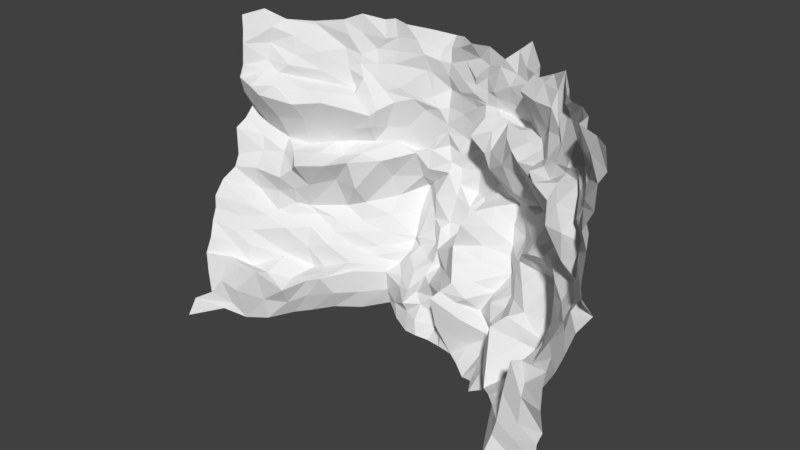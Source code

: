 # Source: underlavaCave.blend  (saved by Blender 2.77.0; exported with 4.5.12 LTS)
import bpy
from mathutils import Matrix  # noqa: F401  (used for matrix-valued properties, if any)

bpy.ops.wm.read_factory_settings(use_empty=True)
scene = bpy.context.scene
scene.name = 'Scene'

# ---- collections
col_collection_1 = bpy.data.collections.new('Collection 1'); scene.collection.children.link(col_collection_1)

# ---- world
world_world = bpy.data.worlds.new('World'); scene.world = world_world
world_world.color = (0.05088, 0.05088, 0.05088)
world_world.use_sun_shadow = False
world_world.sun_shadow_jitter_overblur = 0.0
world_world.cycles.sampling_method = 'MANUAL'

# ---- meshes
me_plane = bpy.data.meshes.new('Plane')
me_plane.from_pydata([(0.1661, 0.5332, 0.1685), (-0.574, 0.6796, 0.1829), (0.1855, 0.4793, 0.3166), (-0.6024, 0.7035, 0.3335), (0.1406, 0.4318, 0.446), (-0.6026, 0.5763, 0.501), (0.1489, 0.281, 0.5692), (-0.5804, 0.4658, 0.6105), (0.1768, 0.1037, 0.7588), (-0.5745, 0.3306, 0.7421), (0.1621, 0.2321, -0.3934), (-0.5891, 0.4861, -0.3807), (0.154, 0.4084, -0.1777), (-0.5835, 0.6246, -0.1644), (0.1504, 0.5981, -0.009135), (-0.5829, 0.6858, -0.01648), (0.02373, 0.5642, 0.1474), (-0.1, 0.6755, 0.1748), (-0.2874, 0.7486, 0.1804), (-0.4445, 0.7007, 0.1783), (-0.4084, 0.703, 0.3408), (-0.2954, 0.6406, 0.268), (-0.1173, 0.64, 0.344), (0.03613, 0.5566, 0.3122), (-0.3888, 0.5432, 0.4797), (-0.2643, 0.586, 0.4759), (-0.109, 0.5728, 0.5198), (-0.03378, 0.4174, 0.4381), (-0.4225, 0.4581, 0.6201), (-0.2415, 0.4523, 0.5997), (-0.1106, 0.4045, 0.6033), (0.01086, 0.3112, 0.596), (-0.3985, 0.3177, 0.7119), (-0.2327, 0.3059, 0.7557), (-0.1201, 0.1849, 0.7257), (0.02667, 0.1433, 0.7441), (-0.4312, 0.4653, -0.3832), (-0.3, 0.4466, -0.3904), (-0.1369, 0.3597, -0.395), (0.00379, 0.3044, -0.3852), (-0.4036, 0.6363, -0.1436), (-0.2718, 0.5884, -0.17), (-0.1081, 0.5133, -0.2061), (0.04583, 0.4794, -0.1686), (-0.3985, 0.6884, 0.02997), (-0.254, 0.7013, 0.02665), (-0.1425, 0.7519, 0.003742), (0.001807, 0.6429, 0.02684), (0.1618, 0.5137, 0.2556), (-0.5513, 0.6895, 0.2705), (-0.4875, 0.6944, 0.1848), (0.08959, 0.5457, 0.3574), (0.1824, 0.4366, 0.3678), (-0.551, 0.6319, 0.4016), (0.06281, 0.4367, 0.4108), (0.1636, 0.3211, 0.5585), (-0.576, 0.5164, 0.5423), (0.04273, 0.2692, 0.5521), (0.1669, 0.1936, 0.6652), (-0.5824, 0.3795, 0.6546), (0.08947, 0.07834, 0.7198), (0.1004, 0.2823, -0.3526), (0.1783, 0.3371, -0.2884), (-0.5751, 0.5599, -0.3011), (0.06268, 0.3565, -0.1654), (0.1357, 0.4727, -0.09264), (-0.5852, 0.68, -0.0797), (0.04917, 0.5783, -0.004869), (0.1661, 0.5328, 0.09601), (-0.5628, 0.7409, 0.09296), (0.1093, 0.5727, 0.1497), (-0.04681, 0.6136, 0.1343), (-0.1714, 0.7338, 0.1721), (-0.4067, 0.714, 0.1782), (-0.5162, 0.6701, 0.3493), (-0.4116, 0.6633, 0.3026), (-0.2089, 0.6824, 0.3305), (-0.05754, 0.6176, 0.3631), (-0.5192, 0.5619, 0.4793), (-0.3827, 0.5454, 0.4496), (-0.175, 0.5323, 0.4543), (-0.04137, 0.5045, 0.4699), (-0.4556, 0.4792, 0.6199), (-0.3346, 0.4046, 0.5764), (-0.1979, 0.4327, 0.5893), (-0.07974, 0.3519, 0.6078), (-0.4936, 0.337, 0.7273), (-0.3052, 0.2647, 0.7473), (-0.1814, 0.2261, 0.7457), (-0.03075, 0.1684, 0.7415), (-0.5189, 0.4757, -0.3738), (-0.3443, 0.5018, -0.3853), (-0.2023, 0.4207, -0.3786), (-0.07564, 0.3411, -0.3912), (-0.5086, 0.6325, -0.1675), (-0.3945, 0.526, -0.1637), (-0.2522, 0.4353, -0.1753), (-0.06451, 0.4845, -0.1784), (-0.5155, 0.6929, 0.03206), (-0.3875, 0.6534, -0.0345), (-0.263, 0.6685, 0.02387), (-0.02617, 0.6674, 0.02311), (0.01252, 0.5809, 0.08764), (-0.09293, 0.6792, 0.07892), (-0.2797, 0.7292, 0.08606), (-0.4248, 0.7372, 0.08178), (0.007842, 0.5041, -0.06037), (-0.123, 0.5937, -0.08218), (-0.2736, 0.6449, -0.08959), (-0.4447, 0.6481, -0.09668), (0.04135, 0.3764, -0.292), (-0.09586, 0.4591, -0.2676), (-0.2793, 0.5189, -0.2721), (-0.4462, 0.5214, -0.2993), (-0.0007826, 0.1804, 0.6257), (-0.1078, 0.2581, 0.6546), (-0.2535, 0.3781, 0.6698), (-0.4229, 0.3866, 0.669), (0.005343, 0.4523, 0.5851), (-0.1068, 0.5135, 0.5793), (-0.2637, 0.5292, 0.5384), (-0.4249, 0.5071, 0.5305), (0.02669, 0.5118, 0.3946), (-0.1145, 0.5862, 0.3999), (-0.2425, 0.6369, 0.4388), (-0.4131, 0.6262, 0.4185), (-0.04655, 0.5015, 0.2648), (-0.2005, 0.5912, 0.262), (-0.2386, 0.7354, 0.2566), (-0.4267, 0.6941, 0.2498), (-0.3716, 0.6236, 0.2242), (-0.2051, 0.715, 0.2493), (-0.1069, 0.5652, 0.2212), (-0.01037, 0.4632, 0.231), (-0.3899, 0.578, 0.3697), (-0.1799, 0.6202, 0.4009), (-0.03689, 0.5581, 0.3994), (0.09964, 0.4914, 0.3845), (-0.3886, 0.463, 0.5052), (-0.2141, 0.4985, 0.5346), (-0.04253, 0.4996, 0.5632), (0.07527, 0.3449, 0.4765), (-0.3347, 0.3872, 0.6711), (-0.1802, 0.3279, 0.6771), (-0.118, 0.2284, 0.6221), (0.06927, 0.1437, 0.6172), (-0.4188, 0.4269, -0.2768), (-0.1971, 0.4498, -0.2461), (-0.05219, 0.393, -0.3074), (0.01983, 0.3208, -0.2818), (-0.3587, 0.6024, -0.0719), (-0.2559, 0.5248, -0.08075), (-0.05084, 0.5535, -0.08457), (0.03305, 0.4234, -0.09366), (-0.3392, 0.7191, 0.08416), (-0.2194, 0.6996, 0.1048), (-0.04557, 0.6534, 0.1039), (0.09414, 0.5402, 0.08096), (-0.5, 0.7182, 0.09506), (-0.5096, 0.6702, -0.09833), (-0.4912, 0.5516, -0.2631), (-0.4997, 0.4114, 0.6767), (-0.5301, 0.5517, 0.5282), (-0.5194, 0.6101, 0.3665), (-0.4667, 0.6856, 0.2446), (0.1697, 0.4977, 0.2852), (-0.5708, 0.6958, 0.2227), (-0.532, 0.7098, 0.1874), (0.1321, 0.5197, 0.3409), (0.1597, 0.4378, 0.4102), (-0.5672, 0.6616, 0.3834), (0.108, 0.421, 0.4311), (0.1598, 0.3164, 0.5758), (-0.586, 0.5523, 0.5165), (0.09688, 0.2735, 0.5639), (0.1632, 0.1504, 0.7195), (-0.5802, 0.4286, 0.6459), (0.1267, 0.1023, 0.743), (0.1158, 0.2514, -0.3832), (0.1666, 0.3573, -0.2259), (-0.6031, 0.5253, -0.3401), (0.1124, 0.3817, -0.175), (0.1481, 0.5302, -0.04818), (-0.5989, 0.6487, -0.1255), (0.09993, 0.5788, -0.002324), (0.1646, 0.529, 0.1311), (-0.5729, 0.7164, 0.0398), (0.06157, 0.5707, 0.1557), (-0.07263, 0.6405, 0.1536), (-0.2303, 0.7375, 0.1745), (-0.4273, 0.71, 0.1695), (-0.4608, 0.683, 0.3398), (-0.3431, 0.6383, 0.2734), (-0.1588, 0.6591, 0.3326), (-0.01174, 0.5837, 0.3356), (-0.4639, 0.5666, 0.4736), (-0.3266, 0.5475, 0.4716), (-0.1374, 0.5651, 0.504), (-0.03908, 0.4701, 0.4465), (-0.4492, 0.4629, 0.6114), (-0.3051, 0.4285, 0.5886), (-0.1631, 0.4282, 0.5922), (-0.02103, 0.3393, 0.6003), (-0.4481, 0.3142, 0.7369), (-0.2682, 0.2826, 0.7428), (-0.1493, 0.2061, 0.7388), (-0.01022, 0.1552, 0.7378), (-0.4639, 0.4734, -0.3769), (-0.3194, 0.4757, -0.3847), (-0.1762, 0.3865, -0.3902), (-0.03671, 0.3212, -0.3818), (-0.4582, 0.6306, -0.1604), (-0.3293, 0.5523, -0.1771), (-0.1781, 0.4934, -0.1846), (-0.01598, 0.4663, -0.1742), (-0.4737, 0.6994, 0.03419), (-0.3196, 0.6852, -0.01394), (-0.1857, 0.7062, 0.01793), (-0.01738, 0.6662, 0.0222), (0.001462, 0.6161, 0.04413), (-0.1212, 0.7127, 0.04259), (-0.2658, 0.6989, 0.04929), (-0.4089, 0.706, 0.05107), (0.03217, 0.4789, -0.1284), (-0.1096, 0.5715, -0.1273), (-0.2736, 0.62, -0.1279), (-0.442, 0.6306, -0.1128), (0.01914, 0.3499, -0.3375), (-0.1103, 0.4103, -0.3163), (-0.2825, 0.4824, -0.3306), (-0.4528, 0.5068, -0.3292), (0.02407, 0.2534, 0.6036), (-0.1097, 0.3365, 0.6313), (-0.2527, 0.4169, 0.6368), (-0.4215, 0.4258, 0.6391), (-0.017, 0.4303, 0.5159), (-0.1195, 0.5384, 0.5528), (-0.2681, 0.5608, 0.5072), (-0.4153, 0.5375, 0.4915), (0.04025, 0.5306, 0.3594), (-0.1093, 0.6008, 0.3789), (-0.2619, 0.6261, 0.3478), (-0.4159, 0.6609, 0.3748), (-0.01642, 0.5384, 0.2062), (-0.1555, 0.6435, 0.2141), (-0.2668, 0.7372, 0.2173), (-0.4287, 0.6953, 0.2221), (0.1615, 0.5219, 0.2111), (-0.5774, 0.6994, 0.3028), (-0.4648, 0.7075, 0.1784), (0.05415, 0.5483, 0.3345), (0.1763, 0.4678, 0.3503), (-0.5755, 0.6104, 0.4518), (0.02233, 0.4214, 0.4226), (0.1408, 0.3684, 0.5024), (-0.5737, 0.4905, 0.5719), (0.03382, 0.2928, 0.5728), (0.157, 0.2401, 0.6189), (-0.5784, 0.3562, 0.7075), (0.06316, 0.1008, 0.7287), (0.05504, 0.2924, -0.37), (0.1478, 0.2978, -0.3279), (-0.5722, 0.5974, -0.2403), (0.05382, 0.4071, -0.1789), (0.1475, 0.4362, -0.1414), (-0.5908, 0.6873, -0.05187), (0.03551, 0.62, 0.005444), (0.158, 0.5564, 0.0461), (-0.5723, 0.7168, 0.1348), (0.1386, 0.561, 0.1748), (-0.005761, 0.611, 0.147), (-0.1489, 0.6911, 0.1774), (-0.3454, 0.7292, 0.1738), (-0.5484, 0.677, 0.3378), (-0.4015, 0.6826, 0.3294), (-0.2395, 0.6593, 0.3105), (-0.0934, 0.631, 0.344), (-0.5555, 0.5747, 0.485), (-0.3935, 0.5632, 0.4603), (-0.2225, 0.5652, 0.4675), (-0.07603, 0.5459, 0.4854), (-0.5257, 0.4685, 0.6127), (-0.3752, 0.4319, 0.5837), (-0.22, 0.445, 0.6034), (-0.07798, 0.3812, 0.5991), (-0.5248, 0.3323, 0.7478), (-0.368, 0.3056, 0.7313), (-0.2115, 0.2631, 0.7447), (-0.08589, 0.1606, 0.739), (-0.5534, 0.482, -0.3766), (-0.3905, 0.4753, -0.3821), (-0.2319, 0.4364, -0.3795), (-0.105, 0.355, -0.3923), (-0.5465, 0.6267, -0.1541), (-0.4066, 0.5794, -0.1574), (-0.2617, 0.5183, -0.1724), (-0.08754, 0.5195, -0.1857), (-0.5484, 0.6931, 0.00835), (-0.4003, 0.6782, 0.007606), (-0.2602, 0.6827, 0.008347), (-0.08591, 0.7108, 0.006556), (0.01746, 0.582, 0.122), (-0.09609, 0.6747, 0.1279), (-0.27, 0.7222, 0.1247), (-0.4327, 0.7146, 0.1268), (0.01021, 0.5716, -0.0394), (-0.1298, 0.6699, -0.03173), (-0.2744, 0.6749, -0.03362), (-0.4259, 0.6643, -0.02254), (0.01575, 0.4283, -0.2284), (-0.1182, 0.4886, -0.2278), (-0.2618, 0.5484, -0.2321), (-0.4237, 0.5845, -0.2234), (0.008805, 0.1613, 0.68), (-0.1203, 0.2352, 0.7012), (-0.2516, 0.3225, 0.7179), (-0.4243, 0.3609, 0.687), (0.01793, 0.39, 0.5893), (-0.1024, 0.4466, 0.5807), (-0.2446, 0.4832, 0.5578), (-0.4209, 0.4866, 0.5707), (0.004642, 0.465, 0.4134), (-0.1116, 0.5779, 0.458), (-0.2524, 0.597, 0.454), (-0.4098, 0.5921, 0.4449), (-0.007961, 0.5153, 0.2966), (-0.159, 0.6164, 0.2955), (-0.2635, 0.6691, 0.2727), (-0.4149, 0.6996, 0.298), (-0.4099, 0.6648, 0.2367), (-0.3284, 0.6843, 0.243), (-0.3872, 0.676, 0.1968), (-0.3913, 0.6432, 0.272), (-0.2233, 0.7191, 0.2526), (-0.2006, 0.644, 0.2514), (-0.1733, 0.7189, 0.2006), (-0.2025, 0.7, 0.2754), (-0.1714, 0.563, 0.2439), (-0.08068, 0.5294, 0.2458), (-0.07922, 0.5908, 0.1898), (-0.08265, 0.5803, 0.2926), (-0.02316, 0.487, 0.242), (0.07293, 0.4827, 0.2307), (0.04701, 0.5205, 0.1944), (0.04613, 0.5041, 0.2891), (-0.4105, 0.6001, 0.4046), (-0.3175, 0.6094, 0.3869), (-0.398, 0.6179, 0.3299), (-0.3802, 0.5517, 0.4052), (-0.2237, 0.6244, 0.4131), (-0.1434, 0.6087, 0.3979), (-0.1902, 0.651, 0.3661), (-0.1818, 0.5819, 0.4312), (-0.0846, 0.5807, 0.3937), (-0.009529, 0.5414, 0.3952), (-0.04164, 0.5849, 0.3797), (-0.04079, 0.5384, 0.4188), (0.05918, 0.4988, 0.393), (0.1331, 0.4647, 0.3835), (0.08758, 0.5202, 0.3503), (0.07911, 0.4444, 0.3998), (-0.3902, 0.4942, 0.5278), (-0.3153, 0.4981, 0.5225), (-0.3883, 0.509, 0.4643), (-0.3706, 0.4421, 0.5545), (-0.2311, 0.5152, 0.5368), (-0.1509, 0.5047, 0.5687), (-0.1864, 0.5166, 0.4989), (-0.2066, 0.469, 0.5599), (-0.07307, 0.4961, 0.5634), (-0.01439, 0.479, 0.5809), (-0.04264, 0.5005, 0.519), (-0.05228, 0.4354, 0.5969), (0.03972, 0.3978, 0.5295), (0.1166, 0.3546, 0.5208), (0.06596, 0.3807, 0.4469), (0.05695, 0.3095, 0.5141), (-0.3873, 0.378, 0.6631), (-0.2982, 0.3837, 0.6715), (-0.3383, 0.3886, 0.6249), (-0.3169, 0.3335, 0.6972), (-0.2194, 0.3653, 0.6802), (-0.1454, 0.2977, 0.667), (-0.1879, 0.3824, 0.6386), (-0.1896, 0.2887, 0.7054), (-0.1088, 0.2542, 0.6289), (-0.05123, 0.2078, 0.619), (-0.07939, 0.2852, 0.609), (-0.07096, 0.1932, 0.6732), (0.03168, 0.1719, 0.6206), (0.1174, 0.1756, 0.6458), (0.0696, 0.1996, 0.5854), (0.07811, 0.1223, 0.6723), (-0.4257, 0.4864, -0.2819), (-0.3447, 0.4846, -0.2711), (-0.3681, 0.4581, -0.3257), (-0.3904, 0.4822, -0.22), (-0.2513, 0.4892, -0.2647), (-0.1489, 0.4657, -0.2676), (-0.2049, 0.4432, -0.3271), (-0.2226, 0.4636, -0.2143), (-0.08903, 0.4308, -0.2825), (-0.01932, 0.3771, -0.3012), (-0.04734, 0.3679, -0.3392), (-0.0631, 0.4407, -0.2295), (0.02055, 0.3399, -0.2935), (0.08556, 0.311, -0.2895), (0.06574, 0.2987, -0.3287), (0.02084, 0.3337, -0.2324), (-0.4096, 0.6274, -0.08802), (-0.3248, 0.6117, -0.07715), (-0.3792, 0.5606, -0.125), (-0.3716, 0.6143, -0.05817), (-0.2615, 0.5858, -0.08416), (-0.1792, 0.5469, -0.07517), (-0.2481, 0.4878, -0.1246), (-0.2494, 0.5973, -0.03238), (-0.07693, 0.5802, -0.08249), (-0.01063, 0.5494, -0.08318), (-0.05072, 0.5222, -0.1274), (-0.0482, 0.6053, -0.03656), (0.0277, 0.4593, -0.07793), (0.08249, 0.4535, -0.07711), (0.0438, 0.4084, -0.1272), (0.02897, 0.4973, -0.0518), (-0.384, 0.724, 0.08643), (-0.3174, 0.7195, 0.08668), (-0.3699, 0.7008, 0.02899), (-0.3749, 0.722, 0.1315), (-0.2434, 0.7135, 0.1022), (-0.1555, 0.6778, 0.08013), (-0.2177, 0.6917, 0.04637), (-0.1903, 0.7119, 0.1318), (-0.07447, 0.6623, 0.08911), (-0.01016, 0.6215, 0.09624), (-0.04264, 0.6443, 0.04735), (-0.05558, 0.6287, 0.1226), (0.05518, 0.5481, 0.09272), (0.1207, 0.5524, 0.08525), (0.06277, 0.5602, 0.05453), (0.09036, 0.5606, 0.1228), (-0.5374, 0.7225, 0.09352), (-0.4653, 0.7213, 0.08604), (-0.5042, 0.7031, 0.07255), (-0.5146, 0.7163, 0.1407), (-0.5404, 0.673, -0.06946), (-0.473, 0.6613, -0.08899), (-0.4969, 0.6433, -0.1285), (-0.5117, 0.6846, -0.03679), (-0.5395, 0.5551, -0.2767), (-0.4696, 0.5294, -0.2719), (-0.5177, 0.5273, -0.3316), (-0.5012, 0.5842, -0.2154), (-0.5285, 0.3799, 0.6695), (-0.4584, 0.3907, 0.6727), (-0.4955, 0.4322, 0.644), (-0.4963, 0.3673, 0.7054), (-0.5506, 0.5246, 0.535), (-0.4587, 0.5279, 0.5304), (-0.5155, 0.5595, 0.4967), (-0.4946, 0.5039, 0.5794), (-0.5564, 0.6286, 0.3899), (-0.4634, 0.6185, 0.3967), (-0.5041, 0.644, 0.3542), (-0.5167, 0.5805, 0.4235), (-0.5299, 0.6934, 0.2559), (-0.4531, 0.6913, 0.2497), (-0.4905, 0.7076, 0.2104), (-0.4931, 0.677, 0.2941), (-0.524, 0.6873, 0.3075), (-0.5525, 0.6038, 0.4314), (-0.549, 0.5027, 0.5758), (-0.5395, 0.3593, 0.6948), (-0.5603, 0.6025, -0.2302), (-0.5459, 0.6854, -0.04452), (-0.5487, 0.7031, 0.1331), (0.06519, 0.569, 0.1034), (-0.09018, 0.6463, 0.12), (-0.2287, 0.7267, 0.125), (-0.4253, 0.7192, 0.1234), (0.02527, 0.5426, -0.03559), (-0.08752, 0.6322, -0.03176), (-0.2819, 0.6637, -0.03051), (-0.4116, 0.6513, -0.05686), (0.03858, 0.3712, -0.2294), (-0.08972, 0.4722, -0.2294), (-0.2627, 0.4837, -0.2237), (-0.4201, 0.5254, -0.2271), (0.04944, 0.1545, 0.6828), (-0.09331, 0.2092, 0.669), (-0.2208, 0.3137, 0.7009), (-0.3742, 0.3594, 0.7034), (0.03697, 0.3215, 0.5462), (-0.06686, 0.4582, 0.5834), (-0.2355, 0.4829, 0.568), (-0.4046, 0.4646, 0.5631), (0.0474, 0.4545, 0.4055), (-0.07778, 0.5481, 0.4341), (-0.2212, 0.603, 0.4363), (-0.3809, 0.563, 0.4117), (0.006673, 0.5083, 0.273), (-0.113, 0.6, 0.2854), (-0.222, 0.6957, 0.3087), (-0.4179, 0.6739, 0.2772), (-0.4263, 0.6951, 0.2174), (-0.3293, 0.6882, 0.1946), (-0.3324, 0.6384, 0.2548), (-0.2016, 0.7265, 0.2262), (-0.1569, 0.7039, 0.2235), (-0.2019, 0.6427, 0.2867), (-0.1173, 0.6208, 0.2186), (-0.03331, 0.5533, 0.2093), (-0.04228, 0.5444, 0.2974), (0.01524, 0.5298, 0.2057), (0.124, 0.5305, 0.2174), (0.127, 0.5283, 0.2977), (-0.4151, 0.6369, 0.3576), (-0.3315, 0.6059, 0.3294), (-0.3291, 0.5842, 0.4211), (-0.2237, 0.6526, 0.3704), (-0.1481, 0.6418, 0.3776), (-0.1511, 0.5603, 0.4218), (-0.08264, 0.598, 0.3733), (-0.005922, 0.5404, 0.3519), (-0.02036, 0.501, 0.4306), (0.05565, 0.517, 0.3818), (0.1374, 0.4883, 0.356), (0.132, 0.4522, 0.4051), (-0.4039, 0.5184, 0.4947), (-0.3259, 0.5333, 0.4893), (-0.2931, 0.4636, 0.5473), (-0.2193, 0.5294, 0.5018), (-0.1461, 0.5359, 0.5275), (-0.1514, 0.4652, 0.604), (-0.07048, 0.5288, 0.5354), (-0.01108, 0.4791, 0.5245), (-0.01889, 0.4046, 0.5854), (0.03353, 0.3734, 0.4613), (0.1216, 0.3749, 0.4643), (0.1074, 0.3051, 0.5511), (-0.374, 0.4251, 0.6366), (-0.2788, 0.3858, 0.6295), (-0.2884, 0.3258, 0.7109), (-0.2215, 0.4211, 0.6416), (-0.147, 0.3683, 0.6397), (-0.1459, 0.2497, 0.7026), (-0.0931, 0.3087, 0.6506), (-0.03333, 0.2773, 0.5945), (-0.0197, 0.175, 0.6807), (0.02487, 0.2279, 0.5862), (0.1089, 0.2317, 0.5914), (0.1268, 0.1468, 0.6935), (-0.4245, 0.4484, -0.3297), (-0.3075, 0.5024, -0.3252), (-0.3429, 0.517, -0.2156), (-0.2455, 0.4719, -0.3207), (-0.147, 0.4523, -0.3261), (-0.1636, 0.4763, -0.2225), (-0.08456, 0.3919, -0.3309), (-0.01519, 0.3622, -0.3377), (0.003583, 0.4356, -0.2398), (0.01586, 0.3191, -0.3213), (0.1365, 0.3169, -0.3161), (0.1064, 0.3471, -0.2254), (-0.3975, 0.6113, -0.1292), (-0.3129, 0.595, -0.1218), (-0.3154, 0.6564, -0.06024), (-0.2507, 0.562, -0.1286), (-0.1922, 0.5393, -0.1332), (-0.1905, 0.6491, -0.03586), (-0.08388, 0.5363, -0.1359), (-0.02901, 0.4868, -0.1219), (-0.01179, 0.5884, -0.03454), (0.03323, 0.4419, -0.1189), (0.09285, 0.4149, -0.1348), (0.09319, 0.5124, -0.04289), (-0.3784, 0.706, 0.06907), (-0.3057, 0.7142, 0.06467), (-0.3104, 0.7319, 0.132), (-0.2702, 0.698, 0.0456), (-0.1653, 0.7237, 0.03837), (-0.1629, 0.6983, 0.1322), (-0.07177, 0.6747, 0.04641), (-0.02008, 0.6451, 0.05619), (-0.01349, 0.6033, 0.1304), (0.04216, 0.5725, 0.05151), (0.127, 0.5745, 0.02774), (0.1295, 0.5378, 0.1221), (-0.5279, 0.7165, 0.06815), (-0.4661, 0.7064, 0.05018), (-0.4684, 0.7113, 0.1366), (-0.5478, 0.6512, -0.128), (-0.4739, 0.6402, -0.1277), (-0.4794, 0.6753, -0.05037), (-0.5581, 0.5298, -0.3197), (-0.4763, 0.5163, -0.331), (-0.4531, 0.5842, -0.2111), (-0.5433, 0.4296, 0.6397), (-0.4433, 0.436, 0.6439), (-0.4443, 0.3573, 0.6903), (-0.5651, 0.5669, 0.5177), (-0.4681, 0.5416, 0.5247), (-0.438, 0.4774, 0.5773), (-0.5481, 0.6538, 0.3757), (-0.4704, 0.6559, 0.3765), (-0.4469, 0.599, 0.4524), (-0.525, 0.6969, 0.2255), (-0.4587, 0.7011, 0.217), (-0.4481, 0.6922, 0.2936)], [], [(74, 469, 468), (78, 470, 464), (162, 471, 457), (86, 472, 456), (94, 473, 452), (159, 474, 445), (158, 475, 441), (157, 476, 437), (71, 477, 436), (155, 478, 429), (73, 479, 428), (67, 480, 424), (101, 481, 420), (100, 482, 416), (99, 483, 412), (64, 484, 408), (97, 485, 404), (96, 486, 400), (95, 487, 396), (145, 488, 389), (144, 489, 385), (143, 490, 381), (142, 491, 377), (141, 492, 373), (140, 493, 369), (139, 494, 365), (138, 495, 361), (54, 496, 360), (81, 497, 356), (135, 498, 349), (134, 499, 345), (133, 500, 341), (132, 501, 337), (76, 502, 336), (75, 503, 332), (73, 504, 190), (18, 505, 272), (21, 506, 327), (72, 507, 189), (17, 508, 271), (127, 509, 334), (132, 510, 339), (126, 511, 243), (126, 512, 338), (133, 513, 343), (48, 514, 247), (48, 515, 342), (75, 516, 274), (21, 517, 192), (25, 518, 323), (76, 519, 275), (22, 520, 193), (123, 521, 350), (77, 522, 276), (23, 523, 194), (122, 524, 354), (51, 525, 250), (2, 526, 168), (4, 527, 169), (79, 528, 278), (120, 529, 237), (120, 530, 362), (80, 531, 279), (26, 532, 197), (119, 533, 366), (140, 534, 371), (118, 535, 235), (118, 536, 370), (141, 537, 375), (4, 538, 171), (55, 539, 374), (142, 540, 379), (116, 541, 233), (116, 542, 378), (84, 543, 283), (30, 544, 201), (115, 545, 382), (85, 546, 284), (31, 547, 202), (114, 548, 386), (57, 549, 256), (6, 550, 174), (58, 551, 390), (146, 552, 395), (112, 553, 229), (112, 554, 394), (147, 555, 399), (111, 556, 228), (42, 557, 310), (148, 558, 403), (110, 559, 227), (43, 560, 309), (149, 561, 407), (62, 562, 261), (62, 563, 406), (150, 564, 411), (41, 565, 212), (108, 566, 410), (151, 567, 415), (42, 568, 213), (107, 569, 414), (152, 570, 419), (106, 571, 223), (47, 572, 305), (153, 573, 423), (12, 574, 181), (65, 575, 422), (154, 576, 427), (45, 577, 216), (18, 578, 303), (100, 579, 299), (46, 580, 217), (17, 581, 302), (101, 582, 300), (47, 583, 218), (102, 584, 434), (67, 585, 266), (14, 586, 184), (68, 587, 438), (98, 588, 297), (105, 589, 222), (19, 590, 304), (159, 591, 447), (109, 592, 226), (109, 593, 446), (90, 594, 289), (113, 595, 230), (40, 596, 312), (161, 597, 455), (117, 598, 234), (117, 599, 454), (162, 600, 459), (121, 601, 238), (121, 602, 458), (74, 603, 273), (125, 604, 242), (125, 605, 462), (50, 606, 167), (19, 607, 249), (20, 608, 328), (74, 273, 469), (78, 277, 470), (162, 460, 471), (86, 285, 472), (94, 293, 473), (159, 448, 474), (158, 444, 475), (157, 440, 476), (71, 188, 477), (155, 432, 478), (73, 190, 479), (67, 266, 480), (101, 300, 481), (100, 299, 482), (99, 298, 483), (64, 263, 484), (97, 296, 485), (96, 295, 486), (95, 294, 487), (145, 392, 488), (144, 388, 489), (143, 384, 490), (142, 380, 491), (141, 376, 492), (140, 372, 493), (139, 368, 494), (138, 364, 495), (54, 253, 496), (81, 280, 497), (135, 352, 498), (134, 348, 499), (133, 344, 500), (132, 340, 501), (76, 275, 502), (75, 274, 503), (73, 331, 504), (18, 245, 505), (21, 192, 506), (72, 335, 507), (17, 244, 508), (127, 326, 509), (132, 337, 510), (126, 338, 511), (126, 325, 512), (133, 341, 513), (48, 342, 514), (48, 165, 515), (75, 347, 516), (21, 241, 517), (25, 196, 518), (76, 351, 519), (22, 240, 520), (123, 322, 521), (77, 355, 522), (23, 239, 523), (122, 321, 524), (51, 359, 525), (2, 251, 526), (4, 171, 527), (79, 363, 528), (120, 362, 529), (120, 319, 530), (80, 367, 531), (26, 236, 532), (119, 318, 533), (140, 369, 534), (118, 370, 535), (118, 317, 536), (141, 373, 537), (4, 254, 538), (55, 172, 539), (142, 377, 540), (116, 378, 541), (116, 315, 542), (84, 383, 543), (30, 232, 544), (115, 314, 545), (85, 387, 546), (31, 231, 547), (114, 313, 548), (57, 391, 549), (6, 257, 550), (58, 175, 551), (146, 393, 552), (112, 394, 553), (112, 311, 554), (147, 397, 555), (111, 398, 556), (42, 213, 557), (148, 401, 558), (110, 402, 559), (43, 214, 560), (149, 405, 561), (62, 406, 562), (62, 179, 563), (150, 409, 564), (41, 225, 565), (108, 307, 566), (151, 413, 567), (42, 224, 568), (107, 306, 569), (152, 417, 570), (106, 418, 571), (47, 218, 572), (153, 421, 573), (12, 264, 574), (65, 182, 575), (154, 425, 576), (45, 221, 577), (18, 272, 578), (100, 431, 579), (46, 220, 580), (17, 271, 581), (101, 435, 582), (47, 219, 583), (102, 301, 584), (67, 439, 585), (14, 267, 586), (68, 185, 587), (98, 443, 588), (105, 442, 589), (19, 249, 590), (159, 445, 591), (109, 446, 592), (109, 308, 593), (90, 451, 594), (113, 450, 595), (40, 211, 596), (161, 453, 597), (117, 454, 598), (117, 316, 599), (162, 457, 600), (121, 458, 601), (121, 320, 602), (74, 463, 603), (125, 462, 604), (125, 324, 605), (50, 467, 606), (19, 246, 607), (20, 191, 608), (608, 468, 164), (608, 191, 468), (191, 74, 468), (607, 466, 164), (607, 246, 466), (246, 129, 466), (606, 465, 49), (606, 467, 465), (467, 164, 465), (605, 195, 78), (605, 324, 195), (324, 24, 195), (604, 463, 74), (604, 462, 463), (462, 163, 463), (603, 461, 53), (603, 463, 461), (463, 163, 461), (602, 199, 82), (602, 320, 199), (320, 28, 199), (601, 459, 78), (601, 458, 459), (458, 162, 459), (600, 173, 5), (600, 457, 173), (457, 56, 173), (599, 203, 86), (599, 316, 203), (316, 32, 203), (598, 455, 82), (598, 454, 455), (454, 161, 455), (597, 176, 7), (597, 453, 176), (453, 59, 176), (596, 452, 160), (596, 211, 452), (211, 94, 452), (595, 451, 90), (595, 450, 451), (450, 160, 451), (594, 449, 63), (594, 451, 449), (451, 160, 449), (593, 215, 98), (593, 308, 215), (308, 44, 215), (592, 447, 94), (592, 446, 447), (446, 159, 447), (591, 183, 13), (591, 445, 183), (445, 66, 183), (590, 444, 158), (590, 249, 444), (249, 50, 444), (589, 443, 98), (589, 442, 443), (442, 158, 443), (588, 441, 69), (588, 443, 441), (443, 158, 441), (587, 269, 70), (587, 185, 269), (185, 0, 269), (586, 438, 157), (586, 267, 438), (267, 68, 438), (585, 437, 102), (585, 439, 437), (439, 157, 437), (584, 270, 71), (584, 301, 270), (301, 16, 270), (583, 434, 156), (583, 219, 434), (219, 102, 434), (582, 433, 103), (582, 435, 433), (435, 156, 433), (581, 432, 155), (581, 271, 432), (271, 72, 432), (580, 430, 155), (580, 220, 430), (220, 103, 430), (579, 429, 104), (579, 431, 429), (431, 155, 429), (578, 428, 154), (578, 272, 428), (272, 73, 428), (577, 426, 154), (577, 221, 426), (221, 104, 426), (576, 222, 44), (576, 425, 222), (425, 105, 222), (575, 184, 67), (575, 182, 184), (182, 14, 184), (574, 422, 153), (574, 264, 422), (264, 65, 422), (573, 223, 43), (573, 421, 223), (421, 106, 223), (572, 420, 152), (572, 218, 420), (218, 101, 420), (571, 419, 97), (571, 418, 419), (418, 152, 419), (570, 224, 42), (570, 417, 224), (417, 107, 224), (569, 217, 100), (569, 306, 217), (306, 46, 217), (568, 414, 151), (568, 224, 414), (224, 107, 414), (567, 225, 41), (567, 413, 225), (413, 108, 225), (566, 216, 99), (566, 307, 216), (307, 45, 216), (565, 410, 150), (565, 225, 410), (225, 108, 410), (564, 226, 40), (564, 409, 226), (409, 109, 226), (563, 181, 64), (563, 179, 181), (179, 12, 181), (562, 407, 61), (562, 406, 407), (406, 149, 407), (561, 227, 39), (561, 405, 227), (405, 110, 227), (560, 404, 148), (560, 214, 404), (214, 97, 404), (559, 403, 93), (559, 402, 403), (402, 148, 403), (558, 228, 38), (558, 401, 228), (401, 111, 228), (557, 400, 147), (557, 213, 400), (213, 96, 400), (556, 399, 92), (556, 398, 399), (398, 147, 399), (555, 229, 37), (555, 397, 229), (397, 112, 229), (554, 212, 95), (554, 311, 212), (311, 41, 212), (553, 395, 91), (553, 394, 395), (394, 146, 395), (552, 230, 36), (552, 393, 230), (393, 113, 230), (551, 177, 60), (551, 175, 177), (175, 8, 177), (550, 390, 145), (550, 257, 390), (257, 58, 390), (549, 389, 114), (549, 391, 389), (391, 145, 389), (548, 206, 89), (548, 313, 206), (313, 35, 206), (547, 386, 144), (547, 231, 386), (231, 114, 386), (546, 385, 115), (546, 387, 385), (387, 144, 385), (545, 205, 88), (545, 314, 205), (314, 34, 205), (544, 382, 143), (544, 232, 382), (232, 115, 382), (543, 381, 116), (543, 383, 381), (383, 143, 381), (542, 204, 87), (542, 315, 204), (315, 33, 204), (541, 379, 83), (541, 378, 379), (378, 142, 379), (540, 234, 28), (540, 377, 234), (377, 117, 234), (539, 174, 57), (539, 172, 174), (172, 6, 174), (538, 374, 141), (538, 254, 374), (254, 55, 374), (537, 235, 27), (537, 373, 235), (373, 118, 235), (536, 202, 85), (536, 317, 202), (317, 31, 202), (535, 371, 81), (535, 370, 371), (370, 140, 371), (534, 236, 26), (534, 369, 236), (369, 119, 236), (533, 201, 84), (533, 318, 201), (318, 30, 201), (532, 366, 139), (532, 236, 366), (236, 119, 366), (531, 365, 120), (531, 367, 365), (367, 139, 365), (530, 200, 83), (530, 319, 200), (319, 29, 200), (529, 363, 79), (529, 362, 363), (362, 138, 363), (528, 361, 121), (528, 363, 361), (363, 138, 361), (527, 360, 137), (527, 171, 360), (171, 54, 360), (526, 358, 137), (526, 251, 358), (251, 52, 358), (525, 357, 122), (525, 359, 357), (359, 137, 357), (524, 198, 81), (524, 321, 198), (321, 27, 198), (523, 354, 136), (523, 239, 354), (239, 122, 354), (522, 353, 123), (522, 355, 353), (355, 136, 353), (521, 197, 80), (521, 322, 197), (322, 26, 197), (520, 350, 135), (520, 240, 350), (240, 123, 350), (519, 349, 124), (519, 351, 349), (351, 135, 349), (518, 348, 134), (518, 196, 348), (196, 79, 348), (517, 346, 134), (517, 241, 346), (241, 124, 346), (516, 345, 125), (516, 347, 345), (347, 134, 345), (515, 168, 51), (515, 165, 168), (165, 2, 168), (514, 343, 70), (514, 342, 343), (342, 133, 343), (513, 243, 16), (513, 341, 243), (341, 126, 243), (512, 194, 77), (512, 325, 194), (325, 23, 194), (511, 339, 71), (511, 338, 339), (338, 132, 339), (510, 244, 17), (510, 337, 244), (337, 127, 244), (509, 193, 76), (509, 326, 193), (326, 22, 193), (508, 334, 131), (508, 244, 334), (244, 127, 334), (507, 333, 128), (507, 335, 333), (335, 131, 333), (506, 332, 130), (506, 192, 332), (192, 75, 332), (505, 330, 130), (505, 245, 330), (245, 128, 330), (504, 329, 129), (504, 331, 329), (331, 130, 329), (503, 328, 129), (503, 274, 328), (274, 20, 328), (502, 327, 128), (502, 275, 327), (275, 21, 327), (501, 276, 22), (501, 340, 276), (340, 77, 276), (500, 250, 23), (500, 344, 250), (344, 51, 250), (499, 278, 24), (499, 348, 278), (348, 79, 278), (498, 279, 25), (498, 352, 279), (352, 80, 279), (497, 322, 123), (497, 280, 322), (280, 26, 322), (496, 321, 122), (496, 253, 321), (253, 27, 321), (495, 282, 28), (495, 364, 282), (364, 83, 282), (494, 283, 29), (494, 368, 283), (368, 84, 283), (493, 284, 30), (493, 372, 284), (372, 85, 284), (492, 256, 31), (492, 376, 256), (376, 57, 256), (491, 286, 32), (491, 380, 286), (380, 87, 286), (490, 287, 33), (490, 384, 287), (384, 88, 287), (489, 288, 34), (489, 388, 288), (388, 89, 288), (488, 259, 35), (488, 392, 259), (392, 60, 259), (487, 312, 113), (487, 294, 312), (294, 40, 312), (486, 311, 112), (486, 295, 311), (295, 41, 311), (485, 310, 111), (485, 296, 310), (296, 42, 310), (484, 309, 110), (484, 263, 309), (263, 43, 309), (483, 308, 109), (483, 298, 308), (298, 44, 308), (482, 307, 108), (482, 299, 307), (299, 45, 307), (481, 306, 107), (481, 300, 306), (300, 46, 306), (480, 305, 106), (480, 266, 305), (266, 47, 305), (479, 304, 105), (479, 190, 304), (190, 19, 304), (478, 189, 18), (478, 432, 189), (432, 72, 189), (477, 302, 103), (477, 188, 302), (188, 17, 302), (476, 187, 16), (476, 440, 187), (440, 70, 187), (475, 167, 1), (475, 444, 167), (444, 50, 167), (474, 297, 15), (474, 448, 297), (448, 98, 297), (473, 262, 63), (473, 293, 262), (293, 13, 262), (472, 258, 59), (472, 285, 258), (285, 9, 258), (471, 281, 7), (471, 460, 281), (460, 82, 281), (470, 252, 53), (470, 277, 252), (277, 5, 252), (469, 248, 49), (469, 273, 248), (273, 3, 248), (328, 466, 129), (328, 608, 466), (608, 164, 466), (249, 467, 50), (249, 607, 467), (607, 164, 467), (167, 166, 1), (167, 606, 166), (606, 49, 166), (462, 464, 163), (462, 605, 464), (605, 78, 464), (242, 191, 20), (242, 604, 191), (604, 74, 191), (273, 170, 3), (273, 603, 170), (603, 53, 170), (458, 460, 162), (458, 602, 460), (602, 82, 460), (238, 195, 24), (238, 601, 195), (601, 78, 195), (459, 277, 78), (459, 600, 277), (600, 5, 277), (454, 456, 161), (454, 599, 456), (599, 86, 456), (234, 199, 28), (234, 598, 199), (598, 82, 199), (455, 281, 82), (455, 597, 281), (597, 7, 281), (312, 450, 113), (312, 596, 450), (596, 160, 450), (230, 207, 36), (230, 595, 207), (595, 90, 207), (289, 180, 11), (289, 594, 180), (594, 63, 180), (446, 448, 159), (446, 593, 448), (593, 98, 448), (226, 211, 40), (226, 592, 211), (592, 94, 211), (447, 293, 94), (447, 591, 293), (591, 13, 293), (304, 442, 105), (304, 590, 442), (590, 158, 442), (222, 215, 44), (222, 589, 215), (589, 98, 215), (297, 186, 15), (297, 588, 186), (588, 69, 186), (438, 440, 157), (438, 587, 440), (587, 70, 440), (184, 439, 67), (184, 586, 439), (586, 157, 439), (266, 219, 47), (266, 585, 219), (585, 102, 219), (434, 436, 156), (434, 584, 436), (584, 71, 436), (218, 435, 101), (218, 583, 435), (583, 156, 435), (300, 220, 46), (300, 582, 220), (582, 103, 220), (302, 430, 103), (302, 581, 430), (581, 155, 430), (217, 431, 100), (217, 580, 431), (580, 155, 431), (299, 221, 45), (299, 579, 221), (579, 104, 221), (303, 426, 104), (303, 578, 426), (578, 154, 426), (216, 427, 99), (216, 577, 427), (577, 154, 427), (427, 298, 99), (427, 576, 298), (576, 44, 298), (422, 424, 153), (422, 575, 424), (575, 67, 424), (181, 423, 64), (181, 574, 423), (574, 153, 423), (423, 263, 64), (423, 573, 263), (573, 43, 263), (305, 418, 106), (305, 572, 418), (572, 152, 418), (223, 214, 43), (223, 571, 214), (571, 97, 214), (419, 296, 97), (419, 570, 296), (570, 42, 296), (414, 416, 151), (414, 569, 416), (569, 100, 416), (213, 415, 96), (213, 568, 415), (568, 151, 415), (415, 295, 96), (415, 567, 295), (567, 41, 295), (410, 412, 150), (410, 566, 412), (566, 99, 412), (212, 411, 95), (212, 565, 411), (565, 150, 411), (411, 294, 95), (411, 564, 294), (564, 40, 294), (406, 408, 149), (406, 563, 408), (563, 64, 408), (261, 178, 10), (261, 562, 178), (562, 61, 178), (407, 260, 61), (407, 561, 260), (561, 39, 260), (309, 402, 110), (309, 560, 402), (560, 148, 402), (227, 210, 39), (227, 559, 210), (559, 93, 210), (403, 292, 93), (403, 558, 292), (558, 38, 292), (310, 398, 111), (310, 557, 398), (557, 147, 398), (228, 209, 38), (228, 556, 209), (556, 92, 209), (399, 291, 92), (399, 555, 291), (555, 37, 291), (394, 396, 146), (394, 554, 396), (554, 95, 396), (229, 208, 37), (229, 553, 208), (553, 91, 208), (395, 290, 91), (395, 552, 290), (552, 36, 290), (390, 392, 145), (390, 551, 392), (551, 60, 392), (174, 391, 57), (174, 550, 391), (550, 145, 391), (256, 231, 31), (256, 549, 231), (549, 114, 231), (386, 388, 144), (386, 548, 388), (548, 89, 388), (202, 387, 85), (202, 547, 387), (547, 144, 387), (284, 232, 30), (284, 546, 232), (546, 115, 232), (382, 384, 143), (382, 545, 384), (545, 88, 384), (201, 383, 84), (201, 544, 383), (544, 143, 383), (283, 233, 29), (283, 543, 233), (543, 116, 233), (378, 380, 142), (378, 542, 380), (542, 87, 380), (233, 200, 29), (233, 541, 200), (541, 83, 200), (379, 282, 83), (379, 540, 282), (540, 28, 282), (374, 376, 141), (374, 539, 376), (539, 57, 376), (171, 375, 54), (171, 538, 375), (538, 141, 375), (375, 253, 54), (375, 537, 253), (537, 27, 253), (370, 372, 140), (370, 536, 372), (536, 85, 372), (235, 198, 27), (235, 535, 198), (535, 81, 198), (371, 280, 81), (371, 534, 280), (534, 26, 280), (366, 368, 139), (366, 533, 368), (533, 84, 368), (197, 367, 80), (197, 532, 367), (532, 139, 367), (279, 237, 25), (279, 531, 237), (531, 120, 237), (362, 364, 138), (362, 530, 364), (530, 83, 364), (237, 196, 25), (237, 529, 196), (529, 79, 196), (278, 238, 24), (278, 528, 238), (528, 121, 238), (169, 358, 52), (169, 527, 358), (527, 137, 358), (168, 359, 51), (168, 526, 359), (526, 137, 359), (250, 239, 23), (250, 525, 239), (525, 122, 239), (354, 356, 136), (354, 524, 356), (524, 81, 356), (194, 355, 77), (194, 523, 355), (523, 136, 355), (276, 240, 22), (276, 522, 240), (522, 123, 240), (350, 352, 135), (350, 521, 352), (521, 80, 352), (193, 351, 76), (193, 520, 351), (520, 135, 351), (275, 241, 21), (275, 519, 241), (519, 124, 241), (323, 346, 124), (323, 518, 346), (518, 134, 346), (192, 347, 75), (192, 517, 347), (517, 134, 347), (274, 242, 20), (274, 516, 242), (516, 125, 242), (342, 344, 133), (342, 515, 344), (515, 51, 344), (247, 269, 0), (247, 514, 269), (514, 70, 269), (343, 187, 70), (343, 513, 187), (513, 16, 187), (338, 340, 132), (338, 512, 340), (512, 77, 340), (243, 270, 16), (243, 511, 270), (511, 71, 270), (339, 188, 71), (339, 510, 188), (510, 17, 188), (334, 336, 131), (334, 509, 336), (509, 76, 336), (271, 335, 72), (271, 508, 335), (508, 131, 335), (189, 245, 18), (189, 507, 245), (507, 128, 245), (327, 330, 128), (327, 506, 330), (506, 130, 330), (272, 331, 73), (272, 505, 331), (505, 130, 331), (190, 246, 19), (190, 504, 246), (504, 129, 246), (332, 329, 130), (332, 503, 329), (503, 129, 329), (336, 333, 131), (336, 502, 333), (502, 128, 333), (337, 326, 127), (337, 501, 326), (501, 22, 326), (341, 325, 126), (341, 500, 325), (500, 23, 325), (345, 324, 125), (345, 499, 324), (499, 24, 324), (349, 323, 124), (349, 498, 323), (498, 25, 323), (356, 353, 136), (356, 497, 353), (497, 123, 353), (360, 357, 137), (360, 496, 357), (496, 122, 357), (361, 320, 121), (361, 495, 320), (495, 28, 320), (365, 319, 120), (365, 494, 319), (494, 29, 319), (369, 318, 119), (369, 493, 318), (493, 30, 318), (373, 317, 118), (373, 492, 317), (492, 31, 317), (377, 316, 117), (377, 491, 316), (491, 32, 316), (381, 315, 116), (381, 490, 315), (490, 33, 315), (385, 314, 115), (385, 489, 314), (489, 34, 314), (389, 313, 114), (389, 488, 313), (488, 35, 313), (396, 393, 146), (396, 487, 393), (487, 113, 393), (400, 397, 147), (400, 486, 397), (486, 112, 397), (404, 401, 148), (404, 485, 401), (485, 111, 401), (408, 405, 149), (408, 484, 405), (484, 110, 405), (412, 409, 150), (412, 483, 409), (483, 109, 409), (416, 413, 151), (416, 482, 413), (482, 108, 413), (420, 417, 152), (420, 481, 417), (481, 107, 417), (424, 421, 153), (424, 480, 421), (480, 106, 421), (428, 425, 154), (428, 479, 425), (479, 105, 425), (429, 303, 104), (429, 478, 303), (478, 18, 303), (436, 433, 156), (436, 477, 433), (477, 103, 433), (437, 301, 102), (437, 476, 301), (476, 16, 301), (441, 268, 69), (441, 475, 268), (475, 1, 268), (445, 265, 66), (445, 474, 265), (474, 15, 265), (452, 449, 160), (452, 473, 449), (473, 63, 449), (456, 453, 161), (456, 472, 453), (472, 59, 453), (457, 255, 56), (457, 471, 255), (471, 7, 255), (464, 461, 163), (464, 470, 461), (470, 53, 461), (468, 465, 164), (468, 469, 465), (469, 49, 465)])
me_plane.use_remesh_preserve_volume = False
me_plane.use_remesh_preserve_attributes = False
me_plane.use_mirror_vertex_groups = False
me_plane.update()

# ---- objects
ob_underlavacave = bpy.data.objects.new('UnderlavaCave', me_plane)

# ---- transforms, parenting, visibility, modifiers, constraints
ob_underlavacave.location = (-0.1107, 0.005941, 4.102)
ob_underlavacave.rotation_euler = (0.0, 1.555, 0.0)
ob_underlavacave.scale = (3.579, 3.579, 3.579)
ob_underlavacave.lineart.crease_threshold = 0.0

# ---- collection membership
col_collection_1.objects.link(ob_underlavacave)

# ---- scene / render settings (as saved in the file)
scene.frame_start = 1; scene.frame_end = 250; scene.frame_set(0)
scene.render.engine = 'BLENDER_EEVEE_NEXT'
scene.render.resolution_percentage = 50
scene.render.dither_intensity = 0.0
scene.cycles.use_denoising = False
scene.cycles.samples = 128
scene.cycles.sampling_pattern = 'TABULATED_SOBOL'
scene.cycles.light_sampling_threshold = 0.0
scene.cycles.use_adaptive_sampling = False
scene.cycles.use_light_tree = False
scene.cycles.blur_glossy = 0.0
scene.cycles.sample_clamp_indirect = 0.0
scene.view_settings.view_transform = 'Standard'
bpy.context.view_layer.update()

# ---- added for rendering (the .blend has no active camera and no usable light): camera, sun
cam_auto = bpy.data.cameras.new('AutoCamera')
cam_auto.lens = 50.0
cam_auto.sensor_width = 36.0
cam_auto.clip_end = 1000.0
ob_auto_camera = bpy.data.objects.new('AutoCamera', cam_auto)
scene.collection.objects.link(ob_auto_camera)
ob_auto_camera.location = (5.72751, -4.74769, 9.01885)
ob_auto_camera.rotation_euler = (1.09748, -7.21219e-08, 0.694738)
scene.camera = ob_auto_camera
light_auto_sun = bpy.data.lights.new('AutoSun', 'SUN')
light_auto_sun.energy = 3.0
light_auto_sun.angle = 0.0523599
ob_auto_sun = bpy.data.objects.new('AutoSun', light_auto_sun)
scene.collection.objects.link(ob_auto_sun)
ob_auto_sun.rotation_euler = (0.872665, 0.174533, 0.523599)
bpy.context.view_layer.update()
